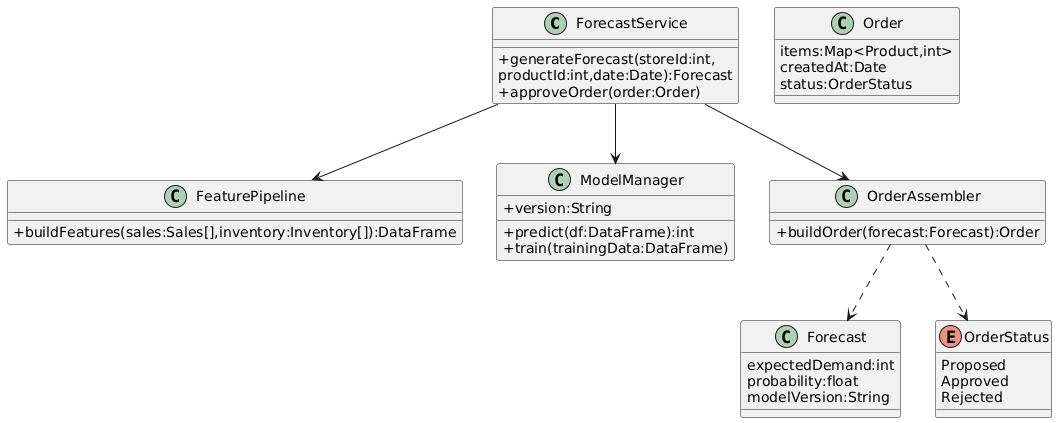

The diagram above was rendered by PlantUML. Its source (embedded in the PNG):
@startuml
skinparam classAttributeIconSize 0
class ForecastService {
  +generateForecast(storeId:int,\nproductId:int,date:Date):Forecast
  +approveOrder(order:Order)
}

class FeaturePipeline {
  +buildFeatures(sales:Sales[],inventory:Inventory[]):DataFrame
}

class ModelManager {
  +predict(df:DataFrame):int
  +train(trainingData:DataFrame)
  +version:String
}

class OrderAssembler {
  +buildOrder(forecast:Forecast):Order
}

ForecastService --> FeaturePipeline
ForecastService --> ModelManager
ForecastService --> OrderAssembler

class Forecast {
  expectedDemand:int
  probability:float
  modelVersion:String
}

class Order {
  items:Map<Product,int>
  createdAt:Date
  status:OrderStatus
}

enum OrderStatus {
  Proposed
  Approved
  Rejected
}

OrderAssembler ..> Forecast
OrderAssembler ..> OrderStatus
@enduml